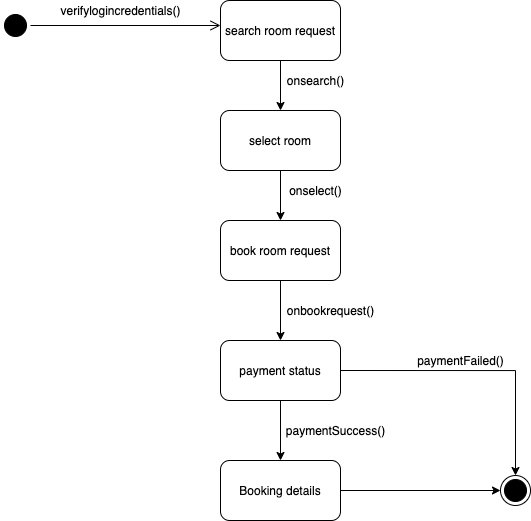

The diagram above was exported from draw.io. Its source (the exported page's mxGraphModel, read from the mxfile embedded in the PNG):
<mxGraphModel dx="1113" dy="751" grid="1" gridSize="10" guides="1" tooltips="1" connect="1" arrows="1" fold="1" page="1" pageScale="1" pageWidth="827" pageHeight="1169" math="0" shadow="0">
  <root>
    <mxCell id="0" />
    <mxCell id="1" parent="0" />
    <mxCell id="u5B2QT-aPJlv4VV9TX6Y-1" value="" style="ellipse;html=1;shape=startState;fillColor=#000000;strokeColor=#000000;" vertex="1" parent="1">
      <mxGeometry x="150" y="130" width="30" height="30" as="geometry" />
    </mxCell>
    <mxCell id="u5B2QT-aPJlv4VV9TX6Y-2" value="" style="edgeStyle=orthogonalEdgeStyle;html=1;verticalAlign=bottom;endArrow=open;endSize=8;strokeColor=#000000;rounded=0;" edge="1" parent="1">
      <mxGeometry relative="1" as="geometry">
        <mxPoint x="370" y="145" as="targetPoint" />
        <mxPoint x="180" y="145" as="sourcePoint" />
      </mxGeometry>
    </mxCell>
    <mxCell id="u5B2QT-aPJlv4VV9TX6Y-3" value="verifylogincredentials()" style="text;html=1;align=center;verticalAlign=middle;resizable=0;points=[];autosize=1;strokeColor=none;fillColor=none;" vertex="1" parent="1">
      <mxGeometry x="200" y="120" width="140" height="20" as="geometry" />
    </mxCell>
    <mxCell id="u5B2QT-aPJlv4VV9TX6Y-12" style="edgeStyle=orthogonalEdgeStyle;rounded=0;orthogonalLoop=1;jettySize=auto;html=1;exitX=0.5;exitY=1;exitDx=0;exitDy=0;entryX=0.5;entryY=0;entryDx=0;entryDy=0;strokeColor=#000000;" edge="1" parent="1" source="u5B2QT-aPJlv4VV9TX6Y-6" target="u5B2QT-aPJlv4VV9TX6Y-7">
      <mxGeometry relative="1" as="geometry" />
    </mxCell>
    <mxCell id="u5B2QT-aPJlv4VV9TX6Y-6" value="search room request" style="rounded=1;whiteSpace=wrap;html=1;strokeColor=#000000;" vertex="1" parent="1">
      <mxGeometry x="370" y="120" width="120" height="60" as="geometry" />
    </mxCell>
    <mxCell id="u5B2QT-aPJlv4VV9TX6Y-13" style="edgeStyle=orthogonalEdgeStyle;rounded=0;orthogonalLoop=1;jettySize=auto;html=1;exitX=0.5;exitY=1;exitDx=0;exitDy=0;entryX=0.5;entryY=0;entryDx=0;entryDy=0;strokeColor=#000000;" edge="1" parent="1" source="u5B2QT-aPJlv4VV9TX6Y-7" target="u5B2QT-aPJlv4VV9TX6Y-8">
      <mxGeometry relative="1" as="geometry" />
    </mxCell>
    <mxCell id="u5B2QT-aPJlv4VV9TX6Y-7" value="select room" style="rounded=1;whiteSpace=wrap;html=1;strokeColor=#000000;" vertex="1" parent="1">
      <mxGeometry x="370" y="230" width="120" height="60" as="geometry" />
    </mxCell>
    <mxCell id="u5B2QT-aPJlv4VV9TX6Y-14" style="edgeStyle=orthogonalEdgeStyle;rounded=0;orthogonalLoop=1;jettySize=auto;html=1;exitX=0.5;exitY=1;exitDx=0;exitDy=0;entryX=0.5;entryY=0;entryDx=0;entryDy=0;strokeColor=#000000;" edge="1" parent="1" source="u5B2QT-aPJlv4VV9TX6Y-8" target="u5B2QT-aPJlv4VV9TX6Y-9">
      <mxGeometry relative="1" as="geometry" />
    </mxCell>
    <mxCell id="u5B2QT-aPJlv4VV9TX6Y-8" value="book room request" style="rounded=1;whiteSpace=wrap;html=1;strokeColor=#000000;" vertex="1" parent="1">
      <mxGeometry x="370" y="340" width="120" height="60" as="geometry" />
    </mxCell>
    <mxCell id="u5B2QT-aPJlv4VV9TX6Y-15" style="edgeStyle=orthogonalEdgeStyle;rounded=0;orthogonalLoop=1;jettySize=auto;html=1;exitX=0.5;exitY=1;exitDx=0;exitDy=0;entryX=0.5;entryY=0;entryDx=0;entryDy=0;strokeColor=#000000;" edge="1" parent="1" source="u5B2QT-aPJlv4VV9TX6Y-9" target="u5B2QT-aPJlv4VV9TX6Y-10">
      <mxGeometry relative="1" as="geometry" />
    </mxCell>
    <mxCell id="u5B2QT-aPJlv4VV9TX6Y-17" style="edgeStyle=orthogonalEdgeStyle;rounded=0;orthogonalLoop=1;jettySize=auto;html=1;exitX=1;exitY=0.5;exitDx=0;exitDy=0;entryX=0.5;entryY=0;entryDx=0;entryDy=0;strokeColor=#000000;" edge="1" parent="1" source="u5B2QT-aPJlv4VV9TX6Y-9" target="u5B2QT-aPJlv4VV9TX6Y-11">
      <mxGeometry relative="1" as="geometry" />
    </mxCell>
    <mxCell id="u5B2QT-aPJlv4VV9TX6Y-9" value="payment status" style="rounded=1;whiteSpace=wrap;html=1;strokeColor=#000000;" vertex="1" parent="1">
      <mxGeometry x="370" y="460" width="120" height="60" as="geometry" />
    </mxCell>
    <mxCell id="u5B2QT-aPJlv4VV9TX6Y-16" style="edgeStyle=orthogonalEdgeStyle;rounded=0;orthogonalLoop=1;jettySize=auto;html=1;exitX=1;exitY=0.5;exitDx=0;exitDy=0;entryX=0;entryY=0.5;entryDx=0;entryDy=0;strokeColor=#000000;" edge="1" parent="1" source="u5B2QT-aPJlv4VV9TX6Y-10" target="u5B2QT-aPJlv4VV9TX6Y-11">
      <mxGeometry relative="1" as="geometry" />
    </mxCell>
    <mxCell id="u5B2QT-aPJlv4VV9TX6Y-10" value="Booking details" style="rounded=1;whiteSpace=wrap;html=1;strokeColor=#000000;" vertex="1" parent="1">
      <mxGeometry x="370" y="580" width="120" height="60" as="geometry" />
    </mxCell>
    <mxCell id="u5B2QT-aPJlv4VV9TX6Y-11" value="" style="ellipse;html=1;shape=endState;fillColor=#000000;strokeColor=#000000;" vertex="1" parent="1">
      <mxGeometry x="650" y="595" width="30" height="30" as="geometry" />
    </mxCell>
    <mxCell id="u5B2QT-aPJlv4VV9TX6Y-18" value="onsearch()" style="text;html=1;align=center;verticalAlign=middle;resizable=0;points=[];autosize=1;strokeColor=none;fillColor=none;" vertex="1" parent="1">
      <mxGeometry x="430" y="190" width="70" height="20" as="geometry" />
    </mxCell>
    <mxCell id="u5B2QT-aPJlv4VV9TX6Y-19" value="onselect()" style="text;html=1;align=center;verticalAlign=middle;resizable=0;points=[];autosize=1;strokeColor=none;fillColor=none;" vertex="1" parent="1">
      <mxGeometry x="430" y="300" width="70" height="20" as="geometry" />
    </mxCell>
    <mxCell id="u5B2QT-aPJlv4VV9TX6Y-20" value="onbookrequest()" style="text;html=1;align=center;verticalAlign=middle;resizable=0;points=[];autosize=1;strokeColor=none;fillColor=none;" vertex="1" parent="1">
      <mxGeometry x="430" y="420" width="100" height="20" as="geometry" />
    </mxCell>
    <mxCell id="u5B2QT-aPJlv4VV9TX6Y-21" value="paymentSuccess()" style="text;html=1;align=center;verticalAlign=middle;resizable=0;points=[];autosize=1;strokeColor=none;fillColor=none;" vertex="1" parent="1">
      <mxGeometry x="430" y="540" width="110" height="20" as="geometry" />
    </mxCell>
    <mxCell id="u5B2QT-aPJlv4VV9TX6Y-22" value="paymentFailed()" style="text;html=1;align=center;verticalAlign=middle;resizable=0;points=[];autosize=1;strokeColor=none;fillColor=none;" vertex="1" parent="1">
      <mxGeometry x="560" y="470" width="100" height="20" as="geometry" />
    </mxCell>
  </root>
</mxGraphModel>